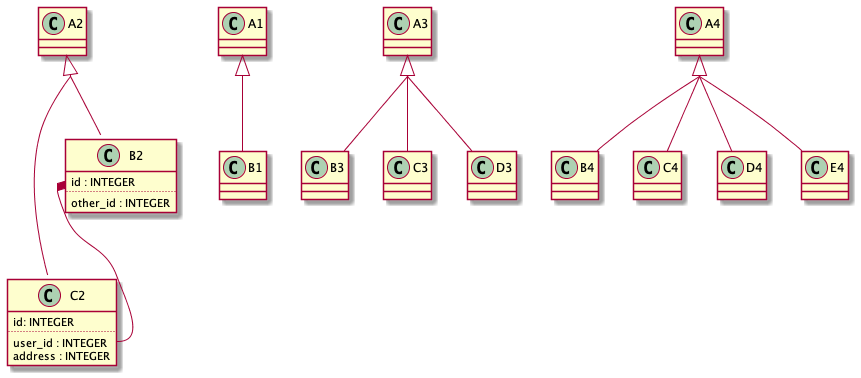

The diagram above was rendered by PlantUML. Its source (embedded in the PNG):
@startuml
skinparam groupInheritance 2

class B2 {
  id : INTEGER
  ..
  other_id : INTEGER
}

class C2 {
  id: INTEGER
  ..
  user_id : INTEGER
  address : INTEGER
}

A1 <|-- B1

A2 <|-- B2
A2 <|-- C2

A3 <|-- B3
A3 <|-- C3
A3 <|-- D3

A4 <|-- B4
A4 <|-- C4
A4 <|-- D4
A4 <|-- E4

B2::id *-- C2::user_id
@enduml